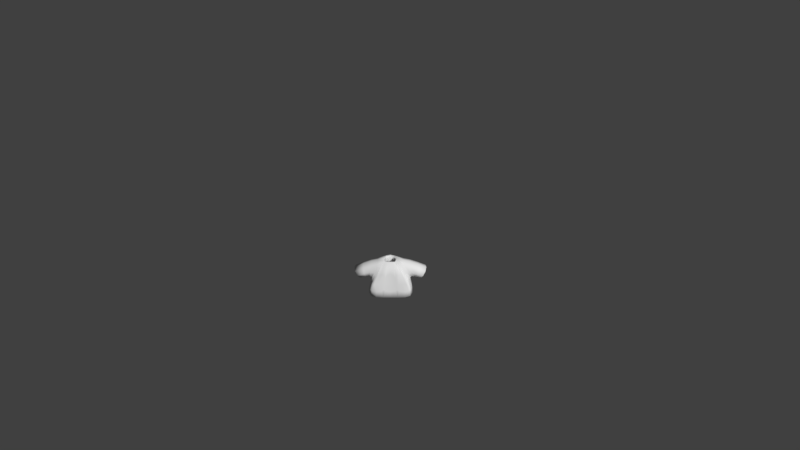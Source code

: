# Source: Shirt3brown.blend  (saved by Blender 2.77.0; exported with 4.5.12 LTS)
import bpy
from mathutils import Matrix  # noqa: F401  (used for matrix-valued properties, if any)

bpy.ops.wm.read_factory_settings(use_empty=True)
scene = bpy.context.scene
scene.name = 'Scene'

# ---- collections
col_collection_1 = bpy.data.collections.new('Collection 1'); scene.collection.children.link(col_collection_1)

# ---- materials (node trees are filled in below, after node groups)
mat_characters = bpy.data.materials.new('Characters')
mat_characters.alpha_threshold = 0.0
mat_characters.use_transparent_shadow = False
mat_characters.roughness = 0.5

# ---- material node trees

# ---- world
world_world = bpy.data.worlds.new('World'); scene.world = world_world
world_world.color = (0.05088, 0.05088, 0.05088)
world_world.use_sun_shadow = False
world_world.sun_shadow_jitter_overblur = 0.0
world_world.cycles.sampling_method = 'MANUAL'
world_world.light_settings.ao_factor = 0.1

# ---- cameras
cam_camera = bpy.data.cameras.new('Camera')
cam_camera.clip_end = 100.0
cam_camera.lens = 35.0
cam_camera.sensor_width = 32.0
cam_camera.sensor_height = 18.0
cam_camera.ortho_scale = 7.314
cam_camera.dof.focus_distance = 0.0
cam_camera.dof.aperture_fstop = 128.0

# ---- meshes
me_sphere_002 = bpy.data.meshes.new('Sphere.002')
me_sphere_002.from_pydata([(-0.9068, -0.3842, -0.2331), (-0.9068, 0.5064, -0.2331), (0.9068, 0.5064, -0.2331), (0.9068, -0.3842, -0.2331), (0.7739, 0.3437, 0.5754), (0.7739, -0.3842, 0.5754), (-0.7739, 0.3437, 0.5754), (-0.7739, -0.3842, 0.5754), (-0.8798, 0.623, -0.4971), (-0.8798, -0.5773, -0.4971), (0.8798, -0.5773, -0.4971), (0.8798, 0.623, -0.4971), (0.2837, 0.2761, 0.6431), (0.2837, -0.3166, 0.6431), (-0.2837, -0.3166, 0.6431), (-0.2837, 0.2761, 0.6431), (1.297, -0.3704, -0.3596), (1.297, 0.3704, -0.3596), (1.61, 0.3704, 0.1684), (1.61, -0.3704, 0.1684), (-1.297, 0.3704, -0.3596), (-1.297, -0.3704, -0.3596), (-1.61, -0.3704, 0.1684), (-1.61, 0.3704, 0.1684), (-0.9844, 0.6851, -1.059), (-0.9844, -0.6735, -1.059), (0.9844, -0.6735, -1.059), (0.9844, 0.6851, -1.059), (0.8798, 0.01711, -0.4971), (0.9844, 3.815e-06, -1.059), (-0.8798, 0.01711, -0.4971), (-0.9844, 3.815e-06, -1.059), (-0.09457, -0.3166, 0.6431), (0.09457, -0.3166, 0.6431), (-0.2933, -0.5773, -0.4971), (0.2933, -0.5773, -0.4971), (-0.3281, -0.6735, -1.059), (0.3281, -0.6735, -1.059), (-0.8798, -0.603, -0.4919), (0.8798, -0.603, -0.4919), (0.2933, -0.603, -0.4919), (-0.2933, -0.603, -0.4919)], [], [(36, 41, 38, 25), (7, 6, 23, 22), (28, 10, 26, 29), (30, 8, 24, 31), (5, 3, 16, 19), (0, 1, 8, 30, 9), (2, 3, 10, 28, 11), (4, 2, 11, 12), (5, 4, 12, 13), (6, 7, 14, 15), (7, 0, 9, 14), (1, 6, 15, 8), (3, 5, 13, 10), (4, 5, 19, 18), (3, 2, 17, 16), (2, 4, 18, 17), (1, 0, 21, 20), (0, 7, 22, 21), (6, 1, 20, 23), (11, 8, 15, 12), (11, 28, 29, 27), (9, 30, 31, 25), (10, 13, 39), (8, 11, 27, 24), (36, 37, 35, 34), (32, 14, 38, 41), (34, 35, 33, 32), (33, 35, 40), (26, 10, 39), (41, 36, 34), (14, 9, 38), (26, 39, 40, 37), (13, 33, 40, 39), (35, 37, 40), (41, 34, 32), (9, 25, 38)])
me_sphere_002.polygons.foreach_set('use_smooth', [True] * 36)
_uv = me_sphere_002.uv_layers.new(name='UVMap')
_uv.uv.foreach_set('vector', [0.709, 0.4784, 0.7076, 0.4928, 0.6879, 0.4909, 0.687, 0.4762, 0.687, 0.5145, 0.6623, 0.5143, 0.6618, 0.4762, 0.687, 0.4764, 0.6213, 0.4619, 0.6414, 0.4619, 0.6447, 0.4762, 0.6218, 0.4762, 0.6779, 0.4485, 0.6779, 0.4333, 0.6884, 0.4317, 0.6884, 0.449, 0.6302, 0.5144, 0.6077, 0.5025, 0.6096, 0.4776, 0.6302, 0.4762, 0.6281, 0.5312, 0.6281, 0.5536, 0.6237, 0.5565, 0.6237, 0.5413, 0.6237, 0.5263, 0.6047, 0.4553, 0.6349, 0.4553, 0.6414, 0.4619, 0.6213, 0.4619, 0.6007, 0.4619, 0.542, 0.466, 0.5699, 0.4626, 0.5795, 0.4633, 0.5393, 0.4783, 0.6237, 0.5371, 0.599, 0.5373, 0.6011, 0.5265, 0.6212, 0.5263, 0.6623, 0.5143, 0.687, 0.5145, 0.6845, 0.5266, 0.6644, 0.5264, 0.6618, 0.4882, 0.6393, 0.5, 0.6302, 0.5026, 0.6569, 0.4762, 0.5699, 0.5083, 0.542, 0.505, 0.5393, 0.4926, 0.5795, 0.5076, 0.6077, 0.5025, 0.6302, 0.5144, 0.6253, 0.5263, 0.5986, 0.5, 0.599, 0.5373, 0.6237, 0.5371, 0.6237, 0.5625, 0.5986, 0.5628, 0.6568, 0.5266, 0.687, 0.5266, 0.6823, 0.5516, 0.6572, 0.5516, 0.5699, 0.4626, 0.542, 0.466, 0.5645, 0.4317, 0.5821, 0.4396, 0.6281, 0.5536, 0.6281, 0.5312, 0.6515, 0.5315, 0.6515, 0.5502, 0.6393, 0.5, 0.6618, 0.4882, 0.6618, 0.5263, 0.6412, 0.525, 0.542, 0.505, 0.5699, 0.5083, 0.5821, 0.5314, 0.5645, 0.5393, 0.5795, 0.4633, 0.5795, 0.5076, 0.5393, 0.4926, 0.5393, 0.4783, 0.6007, 0.4619, 0.6213, 0.4619, 0.6218, 0.4762, 0.5986, 0.4762, 0.6779, 0.4635, 0.6779, 0.4485, 0.6884, 0.449, 0.6884, 0.4659, 0.6414, 0.4619, 0.6326, 0.4317, 0.6423, 0.4617, 0.5795, 0.5076, 0.5795, 0.4633, 0.5986, 0.4607, 0.5986, 0.5103, 0.1285, 0.9187, 0.1062, 0.9187, 0.1074, 0.9043, 0.1273, 0.9043, 0.709, 0.5225, 0.7027, 0.5219, 0.6879, 0.4909, 0.7076, 0.4928, 0.1273, 0.9043, 0.1074, 0.9043, 0.1142, 0.875, 0.1206, 0.875, 0.6525, 0.5263, 0.6523, 0.5434, 0.6515, 0.5436, 0.6447, 0.4762, 0.6414, 0.4619, 0.6423, 0.4617, 0.709, 0.4904, 0.7106, 0.4762, 0.7099, 0.4904, 0.6447, 0.4569, 0.6779, 0.4635, 0.6779, 0.4642, 0.687, 0.5688, 0.6879, 0.5542, 0.7076, 0.5522, 0.709, 0.5666, 0.7027, 0.5231, 0.709, 0.5225, 0.7076, 0.5522, 0.6879, 0.5542, 0.6523, 0.5434, 0.6525, 0.5502, 0.6515, 0.5436, 0.709, 0.4904, 0.7099, 0.4904, 0.7106, 0.5192, 0.6779, 0.4635, 0.6884, 0.4659, 0.6779, 0.4642])
me_sphere_002.materials.append(mat_characters)
me_sphere_002.use_remesh_preserve_volume = False
me_sphere_002.use_remesh_preserve_attributes = False
me_sphere_002.use_mirror_vertex_groups = False
me_sphere_002.update()
arm_armature = bpy.data.armatures.new('Armature')  # bones are not reproduced

# ---- objects
ob_armature = bpy.data.objects.new('Armature', arm_armature)
ob_shirt3brown = bpy.data.objects.new('Shirt3brown', me_sphere_002)
ob_camera = bpy.data.objects.new('Camera', cam_camera)

# ---- transforms, parenting, visibility, modifiers, constraints
ob_armature.location = (0.0, 0.0, 0.0)
ob_armature.scale = (0.4333, 0.4333, 0.4333)
ob_armature.lineart.crease_threshold = 0.0
ob_shirt3brown.parent = ob_armature
ob_shirt3brown.matrix_parent_inverse = Matrix(((2.308, 1.192e-07, 0.0, 3.962), (0.0, 2.308, 0.0, -5.589), (0.0, -5.96e-08, 2.308, -2.178), (0.0, 0.0, 0.0, 1.0)))
ob_shirt3brown.location = (-1.718, 2.424, 1.479)
ob_shirt3brown.scale = (0.3811, 0.3811, 0.3811)
ob_shirt3brown.lineart.crease_threshold = 0.0
_vg = ob_shirt3brown.vertex_groups.new(name='Bone')
_vg = ob_shirt3brown.vertex_groups.new(name='Bone.001')
for _i, _w in zip([0, 1, 6, 7, 8, 9, 10, 12, 13, 14, 15, 24, 28, 30, 31, 32, 33, 34, 35, 38, 39, 40, 41], [0.06764, 0.06739, 0.03819, 0.03188, 0.6842, 0.5585, 0.009477, 0.07206, 0.1072, 0.8693, 0.7915, 0.01259, 0.004739, 0.6213, 0.006295, 0.6153, 0.3612, 0.3755, 0.1925, 0.5585, 0.009477, 0.1925, 0.3755]): _vg.add([_i], _w, 'REPLACE')
_vg = ob_shirt3brown.vertex_groups.new(name='Bone.002')
for _i, _w in zip([0, 1, 6, 7, 8, 9, 14, 15, 22, 23, 30, 32, 33, 34, 35, 38, 40, 41], [0.8425, 0.8629, 0.9397, 0.9453, 0.1297, 0.1455, 0.06248, 0.08766, 0.01601, 0.03525, 0.1376, 0.04166, 0.02083, 0.09703, 0.04852, 0.1455, 0.04852, 0.09703]): _vg.add([_i], _w, 'REPLACE')
_vg = ob_shirt3brown.vertex_groups.new(name='Bone.003')
for _i, _w in zip([0, 1, 20, 21, 22, 23], [0.05898, 0.05213, 0.9751, 0.9808, 0.9636, 0.9545]): _vg.add([_i], _w, 'REPLACE')
_vg = ob_shirt3brown.vertex_groups.new(name='Bone.004')
for _i, _w in zip([2, 3, 4, 5, 8, 10, 11, 12, 13, 14, 15, 26, 28, 29, 30, 32, 33, 34, 35, 36, 37, 39, 40, 41], [0.06739, 0.06159, 0.04012, 0.03479, 0.009932, 0.6895, 0.5585, 0.8602, 0.7874, 0.06699, 0.1043, 0.009248, 0.624, 0.004624, 0.004966, 0.3071, 0.5473, 0.2298, 0.4596, 0.003083, 0.006166, 0.6895, 0.4596, 0.2298]): _vg.add([_i], _w, 'REPLACE')
_vg = ob_shirt3brown.vertex_groups.new(name='Bone.005')
for _i, _w in zip([2, 3, 4, 5, 10, 11, 12, 13, 18, 19, 28, 32, 33, 34, 35, 39, 40, 41], [0.8438, 0.8752, 0.9396, 0.9422, 0.1285, 0.1463, 0.06665, 0.08941, 0.02491, 0.02795, 0.1374, 0.0298, 0.05961, 0.04283, 0.08565, 0.1285, 0.08565, 0.04283]): _vg.add([_i], _w, 'REPLACE')
_vg = ob_shirt3brown.vertex_groups.new(name='Bone.006')
for _i, _w in zip([2, 3, 16, 17, 18, 19], [0.0582, 0.04492, 0.9769, 0.978, 0.9587, 0.9585]): _vg.add([_i], _w, 'REPLACE')
_vg = ob_shirt3brown.vertex_groups.new(name='Bone.013')
_vg = ob_shirt3brown.vertex_groups.new(name='Bone.014')
_vg = ob_shirt3brown.vertex_groups.new(name='Bone.007')
for _i, _w in zip([10, 11, 26, 27, 28, 29, 34, 35, 36, 37, 39, 40, 41], [0.06526, 0.1209, 0.4448, 0.4431, 0.09306, 0.444, 0.02175, 0.04351, 0.1483, 0.2966, 0.06526, 0.04351, 0.02175]): _vg.add([_i], _w, 'REPLACE')
_vg = ob_shirt3brown.vertex_groups.new(name='Bone.008')
for _i, _w in zip([10, 11, 26, 27, 28, 29, 34, 35, 36, 37, 39, 40, 41], [0.05344, 0.1285, 0.4921, 0.4775, 0.09095, 0.4848, 0.01781, 0.03562, 0.164, 0.328, 0.05344, 0.03562, 0.01781]): _vg.add([_i], _w, 'REPLACE')
_vg = ob_shirt3brown.vertex_groups.new(name='Bone.009')
_vg = ob_shirt3brown.vertex_groups.new(name='Bone.010')
for _i, _w in zip([8, 9, 24, 25, 27, 29, 30, 31, 34, 35, 36, 37, 38, 40, 41], [0.08085, 0.1233, 0.4542, 0.4442, 0.01747, 0.008737, 0.1021, 0.4492, 0.08217, 0.04108, 0.2961, 0.1481, 0.1233, 0.04108, 0.08217]): _vg.add([_i], _w, 'REPLACE')
_vg = ob_shirt3brown.vertex_groups.new(name='Bone.011')
for _i, _w in zip([8, 9, 24, 25, 30, 31, 34, 35, 36, 37, 38, 40, 41], [0.05637, 0.1294, 0.4924, 0.4781, 0.0929, 0.4853, 0.08629, 0.04314, 0.3187, 0.1594, 0.1294, 0.04314, 0.08629]): _vg.add([_i], _w, 'REPLACE')
_vg = ob_shirt3brown.vertex_groups.new(name='Bone.012')
_m = ob_shirt3brown.modifiers.new('Armature', 'ARMATURE')
_m.object = ob_armature
_m = ob_shirt3brown.modifiers.new('Subsurf', 'SUBSURF')
_m.uv_smooth = 'PRESERVE_CORNERS'
_m.quality = 1
_m.render_levels = 1
_m.show_only_control_edges = False
_m = ob_shirt3brown.modifiers.new('Solidify', 'SOLIDIFY')
_m.thickness = 0.1
_m.nonmanifold_thickness_mode = 'FIXED'
_m.nonmanifold_merge_threshold = 0.0003
ob_camera.location = (0.4563, -11.79, 9.594)
ob_camera.rotation_euler = (0.9667, 0.01081, 0.01677)
ob_camera.lock_rotations_4d = False
ob_camera.empty_display_type = 'ARROWS'
ob_camera.color = (0.0, 0.0, 0.0, 0.0)
ob_camera.display_type = 'WIRE'
ob_camera.lineart.crease_threshold = 0.0

# ---- collection membership
col_collection_1.objects.link(ob_armature)
col_collection_1.objects.link(ob_shirt3brown)
col_collection_1.objects.link(ob_camera)

# ---- scene / render settings (as saved in the file)
scene.camera = ob_camera
scene.frame_start = 1; scene.frame_end = 200; scene.frame_set(1)
scene.render.engine = 'BLENDER_EEVEE_NEXT'
scene.render.resolution_percentage = 50
scene.render.dither_intensity = 0.0
scene.cycles.use_denoising = False
scene.cycles.samples = 128
scene.cycles.sampling_pattern = 'TABULATED_SOBOL'
scene.cycles.light_sampling_threshold = 0.0
scene.cycles.use_adaptive_sampling = False
scene.cycles.use_light_tree = False
scene.cycles.blur_glossy = 0.0
scene.cycles.sample_clamp_indirect = 0.0
scene.view_settings.view_transform = 'Standard'
bpy.context.view_layer.update()

# ---- added for rendering (the .blend has no usable light): sun
light_auto_sun = bpy.data.lights.new('AutoSun', 'SUN')
light_auto_sun.energy = 3.0
light_auto_sun.angle = 0.0523599
ob_auto_sun = bpy.data.objects.new('AutoSun', light_auto_sun)
scene.collection.objects.link(ob_auto_sun)
ob_auto_sun.rotation_euler = (0.872665, 0.174533, 0.523599)
bpy.context.view_layer.update()
